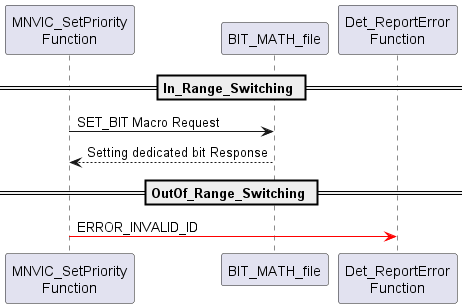

The diagram above was rendered by PlantUML. Its source (embedded in the PNG):
@startuml inline_umlgraph_104.png
== In_Range_Switching ==


"MNVIC_SetPriority\nFunction"-> BIT_MATH_file: SET_BIT Macro Request
BIT_MATH_file --> "MNVIC_SetPriority\nFunction": Setting dedicated bit Response
== OutOf_Range_Switching ==

"MNVIC_SetPriority\nFunction" -[#red]> "Det_ReportError\nFunction": ERROR_INVALID_ID
@enduml